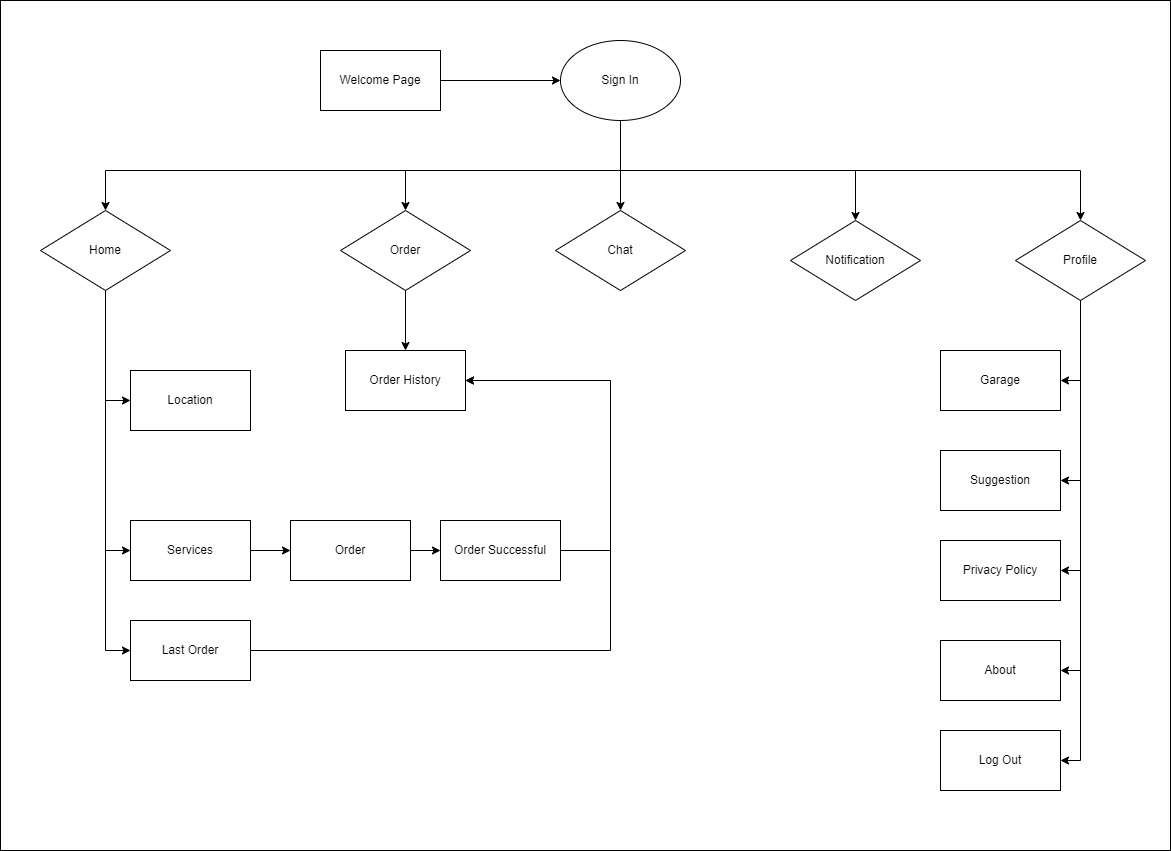

The diagram above was exported from draw.io. Its source (the exported page's mxGraphModel, read from the mxfile embedded in the PNG):
<mxGraphModel dx="2586" dy="926" grid="1" gridSize="10" guides="1" tooltips="1" connect="1" arrows="1" fold="1" page="1" pageScale="1" pageWidth="850" pageHeight="1100" math="0" shadow="0">
  <root>
    <mxCell id="0" />
    <mxCell id="1" parent="0" />
    <mxCell id="sAKGT-YV9_WO9yf-dafr-27" style="edgeStyle=orthogonalEdgeStyle;rounded=0;orthogonalLoop=1;jettySize=auto;html=1;exitX=1;exitY=0.5;exitDx=0;exitDy=0;entryX=0;entryY=0.5;entryDx=0;entryDy=0;" edge="1" parent="1" source="sAKGT-YV9_WO9yf-dafr-2" target="sAKGT-YV9_WO9yf-dafr-26">
      <mxGeometry relative="1" as="geometry" />
    </mxCell>
    <mxCell id="sAKGT-YV9_WO9yf-dafr-2" value="Welcome Page" style="rounded=0;whiteSpace=wrap;html=1;" vertex="1" parent="1">
      <mxGeometry x="120" y="270" width="120" height="60" as="geometry" />
    </mxCell>
    <mxCell id="sAKGT-YV9_WO9yf-dafr-9" value="Garage" style="rounded=0;whiteSpace=wrap;html=1;" vertex="1" parent="1">
      <mxGeometry x="740" y="570" width="120" height="60" as="geometry" />
    </mxCell>
    <mxCell id="sAKGT-YV9_WO9yf-dafr-10" value="Suggestion" style="rounded=0;whiteSpace=wrap;html=1;" vertex="1" parent="1">
      <mxGeometry x="740" y="670" width="120" height="60" as="geometry" />
    </mxCell>
    <mxCell id="sAKGT-YV9_WO9yf-dafr-11" value="Privacy Policy" style="rounded=0;whiteSpace=wrap;html=1;" vertex="1" parent="1">
      <mxGeometry x="740" y="760" width="120" height="60" as="geometry" />
    </mxCell>
    <mxCell id="sAKGT-YV9_WO9yf-dafr-12" value="About" style="rounded=0;whiteSpace=wrap;html=1;" vertex="1" parent="1">
      <mxGeometry x="740" y="860" width="120" height="60" as="geometry" />
    </mxCell>
    <mxCell id="sAKGT-YV9_WO9yf-dafr-13" value="Log Out" style="rounded=0;whiteSpace=wrap;html=1;" vertex="1" parent="1">
      <mxGeometry x="740" y="950" width="120" height="60" as="geometry" />
    </mxCell>
    <mxCell id="sAKGT-YV9_WO9yf-dafr-14" value="Order History" style="rounded=0;whiteSpace=wrap;html=1;" vertex="1" parent="1">
      <mxGeometry x="145" y="570" width="120" height="60" as="geometry" />
    </mxCell>
    <mxCell id="sAKGT-YV9_WO9yf-dafr-15" value="Location" style="rounded=0;whiteSpace=wrap;html=1;" vertex="1" parent="1">
      <mxGeometry x="-70" y="590" width="120" height="60" as="geometry" />
    </mxCell>
    <mxCell id="sAKGT-YV9_WO9yf-dafr-48" style="edgeStyle=orthogonalEdgeStyle;rounded=0;orthogonalLoop=1;jettySize=auto;html=1;exitX=1;exitY=0.5;exitDx=0;exitDy=0;entryX=0;entryY=0.5;entryDx=0;entryDy=0;" edge="1" parent="1" source="sAKGT-YV9_WO9yf-dafr-16" target="sAKGT-YV9_WO9yf-dafr-18">
      <mxGeometry relative="1" as="geometry" />
    </mxCell>
    <mxCell id="sAKGT-YV9_WO9yf-dafr-16" value="Services" style="rounded=0;whiteSpace=wrap;html=1;" vertex="1" parent="1">
      <mxGeometry x="-70" y="740" width="120" height="60" as="geometry" />
    </mxCell>
    <mxCell id="sAKGT-YV9_WO9yf-dafr-50" style="edgeStyle=orthogonalEdgeStyle;rounded=0;orthogonalLoop=1;jettySize=auto;html=1;exitX=1;exitY=0.5;exitDx=0;exitDy=0;entryX=1;entryY=0.5;entryDx=0;entryDy=0;" edge="1" parent="1" source="sAKGT-YV9_WO9yf-dafr-17" target="sAKGT-YV9_WO9yf-dafr-14">
      <mxGeometry relative="1" as="geometry">
        <Array as="points">
          <mxPoint x="410" y="870" />
          <mxPoint x="410" y="600" />
        </Array>
      </mxGeometry>
    </mxCell>
    <mxCell id="sAKGT-YV9_WO9yf-dafr-17" value="Last Order" style="rounded=0;whiteSpace=wrap;html=1;" vertex="1" parent="1">
      <mxGeometry x="-70" y="840" width="120" height="60" as="geometry" />
    </mxCell>
    <mxCell id="sAKGT-YV9_WO9yf-dafr-49" style="edgeStyle=orthogonalEdgeStyle;rounded=0;orthogonalLoop=1;jettySize=auto;html=1;exitX=1;exitY=0.5;exitDx=0;exitDy=0;entryX=0;entryY=0.5;entryDx=0;entryDy=0;" edge="1" parent="1" source="sAKGT-YV9_WO9yf-dafr-18" target="sAKGT-YV9_WO9yf-dafr-19">
      <mxGeometry relative="1" as="geometry" />
    </mxCell>
    <mxCell id="sAKGT-YV9_WO9yf-dafr-18" value="Order" style="rounded=0;whiteSpace=wrap;html=1;" vertex="1" parent="1">
      <mxGeometry x="90" y="740" width="120" height="60" as="geometry" />
    </mxCell>
    <mxCell id="sAKGT-YV9_WO9yf-dafr-51" style="edgeStyle=orthogonalEdgeStyle;rounded=0;orthogonalLoop=1;jettySize=auto;html=1;exitX=1;exitY=0.5;exitDx=0;exitDy=0;entryX=1;entryY=0.5;entryDx=0;entryDy=0;" edge="1" parent="1" source="sAKGT-YV9_WO9yf-dafr-19" target="sAKGT-YV9_WO9yf-dafr-14">
      <mxGeometry relative="1" as="geometry">
        <mxPoint x="270" y="600" as="targetPoint" />
        <Array as="points">
          <mxPoint x="410" y="770" />
          <mxPoint x="410" y="600" />
        </Array>
      </mxGeometry>
    </mxCell>
    <mxCell id="sAKGT-YV9_WO9yf-dafr-19" value="Order Successful" style="rounded=0;whiteSpace=wrap;html=1;" vertex="1" parent="1">
      <mxGeometry x="240" y="740" width="120" height="60" as="geometry" />
    </mxCell>
    <mxCell id="sAKGT-YV9_WO9yf-dafr-36" style="edgeStyle=orthogonalEdgeStyle;rounded=0;orthogonalLoop=1;jettySize=auto;html=1;exitX=0.5;exitY=1;exitDx=0;exitDy=0;entryX=0;entryY=0.5;entryDx=0;entryDy=0;" edge="1" parent="1" source="sAKGT-YV9_WO9yf-dafr-21" target="sAKGT-YV9_WO9yf-dafr-15">
      <mxGeometry relative="1" as="geometry" />
    </mxCell>
    <mxCell id="sAKGT-YV9_WO9yf-dafr-38" style="edgeStyle=orthogonalEdgeStyle;rounded=0;orthogonalLoop=1;jettySize=auto;html=1;exitX=0.5;exitY=1;exitDx=0;exitDy=0;entryX=0;entryY=0.5;entryDx=0;entryDy=0;" edge="1" parent="1" source="sAKGT-YV9_WO9yf-dafr-21" target="sAKGT-YV9_WO9yf-dafr-16">
      <mxGeometry relative="1" as="geometry" />
    </mxCell>
    <mxCell id="sAKGT-YV9_WO9yf-dafr-39" style="edgeStyle=orthogonalEdgeStyle;rounded=0;orthogonalLoop=1;jettySize=auto;html=1;exitX=0.5;exitY=1;exitDx=0;exitDy=0;entryX=0;entryY=0.5;entryDx=0;entryDy=0;" edge="1" parent="1" source="sAKGT-YV9_WO9yf-dafr-21" target="sAKGT-YV9_WO9yf-dafr-17">
      <mxGeometry relative="1" as="geometry" />
    </mxCell>
    <mxCell id="sAKGT-YV9_WO9yf-dafr-21" value="Home" style="rhombus;whiteSpace=wrap;html=1;" vertex="1" parent="1">
      <mxGeometry x="-160" y="430" width="130" height="80" as="geometry" />
    </mxCell>
    <mxCell id="sAKGT-YV9_WO9yf-dafr-53" style="edgeStyle=orthogonalEdgeStyle;rounded=0;orthogonalLoop=1;jettySize=auto;html=1;exitX=0.5;exitY=1;exitDx=0;exitDy=0;" edge="1" parent="1" source="sAKGT-YV9_WO9yf-dafr-22" target="sAKGT-YV9_WO9yf-dafr-14">
      <mxGeometry relative="1" as="geometry" />
    </mxCell>
    <mxCell id="sAKGT-YV9_WO9yf-dafr-22" value="Order" style="rhombus;whiteSpace=wrap;html=1;" vertex="1" parent="1">
      <mxGeometry x="140" y="430" width="130" height="80" as="geometry" />
    </mxCell>
    <mxCell id="sAKGT-YV9_WO9yf-dafr-23" value="Chat" style="rhombus;whiteSpace=wrap;html=1;" vertex="1" parent="1">
      <mxGeometry x="355" y="430" width="130" height="80" as="geometry" />
    </mxCell>
    <mxCell id="sAKGT-YV9_WO9yf-dafr-24" value="Notification" style="rhombus;whiteSpace=wrap;html=1;" vertex="1" parent="1">
      <mxGeometry x="590" y="440" width="130" height="80" as="geometry" />
    </mxCell>
    <mxCell id="sAKGT-YV9_WO9yf-dafr-40" style="edgeStyle=orthogonalEdgeStyle;rounded=0;orthogonalLoop=1;jettySize=auto;html=1;exitX=0.5;exitY=1;exitDx=0;exitDy=0;entryX=1;entryY=0.5;entryDx=0;entryDy=0;" edge="1" parent="1" source="sAKGT-YV9_WO9yf-dafr-25" target="sAKGT-YV9_WO9yf-dafr-9">
      <mxGeometry relative="1" as="geometry" />
    </mxCell>
    <mxCell id="sAKGT-YV9_WO9yf-dafr-41" style="edgeStyle=orthogonalEdgeStyle;rounded=0;orthogonalLoop=1;jettySize=auto;html=1;exitX=0.5;exitY=1;exitDx=0;exitDy=0;entryX=1;entryY=0.5;entryDx=0;entryDy=0;" edge="1" parent="1" source="sAKGT-YV9_WO9yf-dafr-25" target="sAKGT-YV9_WO9yf-dafr-10">
      <mxGeometry relative="1" as="geometry" />
    </mxCell>
    <mxCell id="sAKGT-YV9_WO9yf-dafr-42" style="edgeStyle=orthogonalEdgeStyle;rounded=0;orthogonalLoop=1;jettySize=auto;html=1;exitX=0.5;exitY=1;exitDx=0;exitDy=0;entryX=1;entryY=0.5;entryDx=0;entryDy=0;" edge="1" parent="1" source="sAKGT-YV9_WO9yf-dafr-25" target="sAKGT-YV9_WO9yf-dafr-11">
      <mxGeometry relative="1" as="geometry" />
    </mxCell>
    <mxCell id="sAKGT-YV9_WO9yf-dafr-46" style="edgeStyle=orthogonalEdgeStyle;rounded=0;orthogonalLoop=1;jettySize=auto;html=1;exitX=0.5;exitY=1;exitDx=0;exitDy=0;entryX=1;entryY=0.5;entryDx=0;entryDy=0;" edge="1" parent="1" source="sAKGT-YV9_WO9yf-dafr-25" target="sAKGT-YV9_WO9yf-dafr-12">
      <mxGeometry relative="1" as="geometry" />
    </mxCell>
    <mxCell id="sAKGT-YV9_WO9yf-dafr-47" style="edgeStyle=orthogonalEdgeStyle;rounded=0;orthogonalLoop=1;jettySize=auto;html=1;exitX=0.5;exitY=1;exitDx=0;exitDy=0;entryX=1;entryY=0.5;entryDx=0;entryDy=0;" edge="1" parent="1" source="sAKGT-YV9_WO9yf-dafr-25" target="sAKGT-YV9_WO9yf-dafr-13">
      <mxGeometry relative="1" as="geometry" />
    </mxCell>
    <mxCell id="sAKGT-YV9_WO9yf-dafr-25" value="Profile" style="rhombus;whiteSpace=wrap;html=1;" vertex="1" parent="1">
      <mxGeometry x="815" y="440" width="130" height="80" as="geometry" />
    </mxCell>
    <mxCell id="sAKGT-YV9_WO9yf-dafr-28" style="edgeStyle=orthogonalEdgeStyle;rounded=0;orthogonalLoop=1;jettySize=auto;html=1;exitX=0.5;exitY=1;exitDx=0;exitDy=0;entryX=0.5;entryY=0;entryDx=0;entryDy=0;" edge="1" parent="1" source="sAKGT-YV9_WO9yf-dafr-26" target="sAKGT-YV9_WO9yf-dafr-23">
      <mxGeometry relative="1" as="geometry" />
    </mxCell>
    <mxCell id="sAKGT-YV9_WO9yf-dafr-31" style="edgeStyle=orthogonalEdgeStyle;rounded=0;orthogonalLoop=1;jettySize=auto;html=1;exitX=0.5;exitY=1;exitDx=0;exitDy=0;entryX=0.5;entryY=0;entryDx=0;entryDy=0;" edge="1" parent="1" source="sAKGT-YV9_WO9yf-dafr-26" target="sAKGT-YV9_WO9yf-dafr-24">
      <mxGeometry relative="1" as="geometry" />
    </mxCell>
    <mxCell id="sAKGT-YV9_WO9yf-dafr-32" style="edgeStyle=orthogonalEdgeStyle;rounded=0;orthogonalLoop=1;jettySize=auto;html=1;exitX=0.5;exitY=1;exitDx=0;exitDy=0;entryX=0.5;entryY=0;entryDx=0;entryDy=0;" edge="1" parent="1" source="sAKGT-YV9_WO9yf-dafr-26" target="sAKGT-YV9_WO9yf-dafr-25">
      <mxGeometry relative="1" as="geometry" />
    </mxCell>
    <mxCell id="sAKGT-YV9_WO9yf-dafr-33" style="edgeStyle=orthogonalEdgeStyle;rounded=0;orthogonalLoop=1;jettySize=auto;html=1;exitX=0.5;exitY=1;exitDx=0;exitDy=0;" edge="1" parent="1" source="sAKGT-YV9_WO9yf-dafr-26" target="sAKGT-YV9_WO9yf-dafr-22">
      <mxGeometry relative="1" as="geometry">
        <Array as="points">
          <mxPoint x="420" y="390" />
          <mxPoint x="205" y="390" />
        </Array>
      </mxGeometry>
    </mxCell>
    <mxCell id="sAKGT-YV9_WO9yf-dafr-34" style="edgeStyle=orthogonalEdgeStyle;rounded=0;orthogonalLoop=1;jettySize=auto;html=1;exitX=0.5;exitY=1;exitDx=0;exitDy=0;entryX=0.5;entryY=0;entryDx=0;entryDy=0;" edge="1" parent="1" source="sAKGT-YV9_WO9yf-dafr-26" target="sAKGT-YV9_WO9yf-dafr-21">
      <mxGeometry relative="1" as="geometry">
        <Array as="points">
          <mxPoint x="420" y="390" />
          <mxPoint x="-95" y="390" />
        </Array>
      </mxGeometry>
    </mxCell>
    <mxCell id="sAKGT-YV9_WO9yf-dafr-26" value="Sign In" style="ellipse;whiteSpace=wrap;html=1;" vertex="1" parent="1">
      <mxGeometry x="360" y="260" width="120" height="80" as="geometry" />
    </mxCell>
    <mxCell id="sAKGT-YV9_WO9yf-dafr-54" value="" style="rounded=0;whiteSpace=wrap;html=1;fillColor=none;" vertex="1" parent="1">
      <mxGeometry x="-200" y="220" width="1170" height="850" as="geometry" />
    </mxCell>
  </root>
</mxGraphModel>